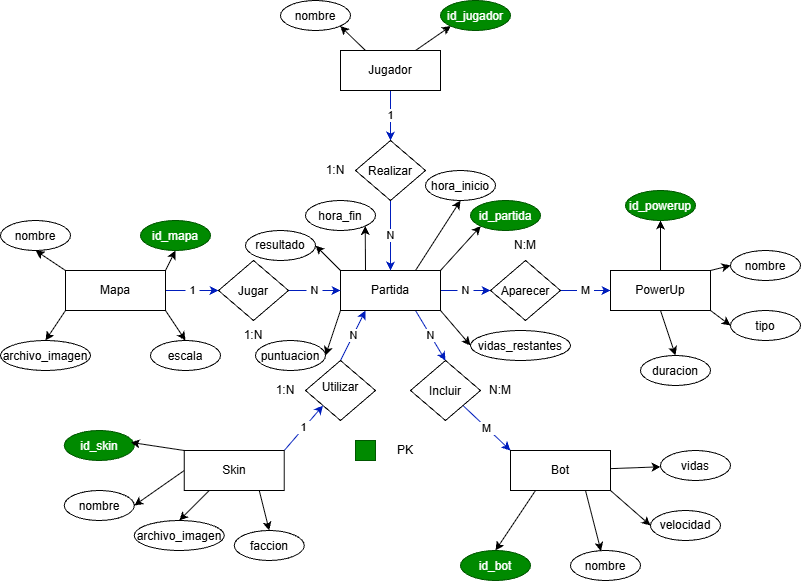

The diagram above was exported from draw.io. Its source (the exported page's mxGraphModel, read from the mxfile embedded in the PNG):
<mxGraphModel dx="860" dy="431" grid="1" gridSize="10" guides="1" tooltips="1" connect="1" arrows="1" fold="1" page="1" pageScale="1" pageWidth="827" pageHeight="1169" math="0" shadow="0">
  <root>
    <mxCell id="0" />
    <mxCell id="1" parent="0" />
    <mxCell id="WCtzs1OaF1NNvXJ0V1Te-42" edge="1" parent="1" source="P-K5OR6o6EH6MS8ocZoz-1" style="edgeStyle=none;rounded=0;orthogonalLoop=1;jettySize=auto;html=1;exitX=0;exitY=0;exitDx=0;exitDy=0;entryX=1;entryY=0.5;entryDx=0;entryDy=0;defaultLabelBackgroundColor=page;labelPadding=0 4;" target="WCtzs1OaF1NNvXJ0V1Te-31">
      <mxGeometry relative="1" as="geometry" />
    </mxCell>
    <mxCell id="WCtzs1OaF1NNvXJ0V1Te-43" edge="1" parent="1" source="P-K5OR6o6EH6MS8ocZoz-1" style="edgeStyle=none;rounded=0;orthogonalLoop=1;jettySize=auto;html=1;exitX=0.25;exitY=0;exitDx=0;exitDy=0;entryX=1;entryY=1;entryDx=0;entryDy=0;defaultLabelBackgroundColor=page;labelPadding=0 4;" target="WCtzs1OaF1NNvXJ0V1Te-33">
      <mxGeometry relative="1" as="geometry" />
    </mxCell>
    <mxCell id="WCtzs1OaF1NNvXJ0V1Te-44" edge="1" parent="1" source="P-K5OR6o6EH6MS8ocZoz-1" style="edgeStyle=none;rounded=0;orthogonalLoop=1;jettySize=auto;html=1;exitX=0.75;exitY=0;exitDx=0;exitDy=0;entryX=0.5;entryY=1;entryDx=0;entryDy=0;defaultLabelBackgroundColor=page;labelPadding=0 4;" target="WCtzs1OaF1NNvXJ0V1Te-32">
      <mxGeometry relative="1" as="geometry" />
    </mxCell>
    <mxCell id="WCtzs1OaF1NNvXJ0V1Te-45" edge="1" parent="1" source="P-K5OR6o6EH6MS8ocZoz-1" style="edgeStyle=none;rounded=0;orthogonalLoop=1;jettySize=auto;html=1;exitX=1;exitY=0;exitDx=0;exitDy=0;entryX=0;entryY=1;entryDx=0;entryDy=0;defaultLabelBackgroundColor=page;labelPadding=0 4;" target="WCtzs1OaF1NNvXJ0V1Te-34">
      <mxGeometry relative="1" as="geometry" />
    </mxCell>
    <mxCell id="WCtzs1OaF1NNvXJ0V1Te-46" edge="1" parent="1" source="P-K5OR6o6EH6MS8ocZoz-1" style="edgeStyle=none;rounded=0;orthogonalLoop=1;jettySize=auto;html=1;exitX=1;exitY=1;exitDx=0;exitDy=0;entryX=0;entryY=0.5;entryDx=0;entryDy=0;defaultLabelBackgroundColor=page;labelPadding=0 4;" target="WCtzs1OaF1NNvXJ0V1Te-35">
      <mxGeometry relative="1" as="geometry" />
    </mxCell>
    <mxCell id="WCtzs1OaF1NNvXJ0V1Te-47" edge="1" parent="1" source="P-K5OR6o6EH6MS8ocZoz-1" style="edgeStyle=none;rounded=0;orthogonalLoop=1;jettySize=auto;html=1;exitX=0;exitY=1;exitDx=0;exitDy=0;entryX=1;entryY=0.5;entryDx=0;entryDy=0;defaultLabelBackgroundColor=page;labelPadding=0 4;" target="WCtzs1OaF1NNvXJ0V1Te-30">
      <mxGeometry relative="1" as="geometry" />
    </mxCell>
    <mxCell id="WCtzs1OaF1NNvXJ0V1Te-67" edge="1" parent="1" source="P-K5OR6o6EH6MS8ocZoz-1" style="edgeStyle=none;rounded=0;orthogonalLoop=1;jettySize=auto;html=1;defaultLabelBackgroundColor=page;labelPadding=0 4;fillColor=#0050ef;strokeColor=#001DBC;" target="WCtzs1OaF1NNvXJ0V1Te-21" value="N">
      <mxGeometry relative="1" as="geometry" />
    </mxCell>
    <mxCell id="WCtzs1OaF1NNvXJ0V1Te-71" edge="1" parent="1" source="P-K5OR6o6EH6MS8ocZoz-1" style="edgeStyle=none;rounded=0;orthogonalLoop=1;jettySize=auto;html=1;exitX=0.75;exitY=1;exitDx=0;exitDy=0;entryX=0.5;entryY=0;entryDx=0;entryDy=0;defaultLabelBackgroundColor=page;labelPadding=0 4;fillColor=#0050ef;strokeColor=#001DBC;" target="WCtzs1OaF1NNvXJ0V1Te-22" value="N">
      <mxGeometry relative="1" as="geometry" />
    </mxCell>
    <mxCell id="P-K5OR6o6EH6MS8ocZoz-1" parent="1" style="rounded=0;whiteSpace=wrap;html=1;" value="Partida" vertex="1">
      <mxGeometry height="40" width="100" x="360" y="280" as="geometry" />
    </mxCell>
    <mxCell id="WCtzs1OaF1NNvXJ0V1Te-52" edge="1" parent="1" source="P-K5OR6o6EH6MS8ocZoz-2" style="edgeStyle=none;rounded=0;orthogonalLoop=1;jettySize=auto;html=1;exitX=0.25;exitY=1;exitDx=0;exitDy=0;entryX=0.5;entryY=0;entryDx=0;entryDy=0;defaultLabelBackgroundColor=page;labelPadding=0 4;" target="WCtzs1OaF1NNvXJ0V1Te-26">
      <mxGeometry relative="1" as="geometry" />
    </mxCell>
    <mxCell id="WCtzs1OaF1NNvXJ0V1Te-54" edge="1" parent="1" source="P-K5OR6o6EH6MS8ocZoz-2" style="edgeStyle=none;rounded=0;orthogonalLoop=1;jettySize=auto;html=1;exitX=1;exitY=1;exitDx=0;exitDy=0;entryX=0;entryY=0.5;entryDx=0;entryDy=0;defaultLabelBackgroundColor=page;labelPadding=0 4;" target="WCtzs1OaF1NNvXJ0V1Te-10">
      <mxGeometry relative="1" as="geometry" />
    </mxCell>
    <mxCell id="WCtzs1OaF1NNvXJ0V1Te-55" edge="1" parent="1" source="P-K5OR6o6EH6MS8ocZoz-2" style="edgeStyle=none;rounded=0;orthogonalLoop=1;jettySize=auto;html=1;defaultLabelBackgroundColor=page;labelPadding=0 4;" target="WCtzs1OaF1NNvXJ0V1Te-9" value="">
      <mxGeometry relative="1" as="geometry" />
    </mxCell>
    <mxCell id="P-K5OR6o6EH6MS8ocZoz-2" parent="1" style="rounded=0;whiteSpace=wrap;html=1;" value="Bot" vertex="1">
      <mxGeometry height="40" width="100" x="530" y="460" as="geometry" />
    </mxCell>
    <mxCell id="WCtzs1OaF1NNvXJ0V1Te-61" edge="1" parent="1" source="P-K5OR6o6EH6MS8ocZoz-3" style="edgeStyle=none;rounded=0;orthogonalLoop=1;jettySize=auto;html=1;exitX=0.25;exitY=0;exitDx=0;exitDy=0;entryX=1;entryY=1;entryDx=0;entryDy=0;defaultLabelBackgroundColor=page;labelPadding=0 4;" target="WCtzs1OaF1NNvXJ0V1Te-2">
      <mxGeometry relative="1" as="geometry" />
    </mxCell>
    <mxCell id="WCtzs1OaF1NNvXJ0V1Te-62" edge="1" parent="1" source="P-K5OR6o6EH6MS8ocZoz-3" style="edgeStyle=none;rounded=0;orthogonalLoop=1;jettySize=auto;html=1;exitX=0.75;exitY=0;exitDx=0;exitDy=0;entryX=0;entryY=1;entryDx=0;entryDy=0;defaultLabelBackgroundColor=page;labelPadding=0 4;" target="WCtzs1OaF1NNvXJ0V1Te-1">
      <mxGeometry relative="1" as="geometry" />
    </mxCell>
    <mxCell id="WCtzs1OaF1NNvXJ0V1Te-85" edge="1" parent="1" source="P-K5OR6o6EH6MS8ocZoz-3" style="edgeStyle=none;rounded=0;orthogonalLoop=1;jettySize=auto;html=1;exitX=0.5;exitY=1;exitDx=0;exitDy=0;defaultLabelBackgroundColor=page;labelPadding=0 4;fillColor=#0050ef;strokeColor=#001DBC;" target="WCtzs1OaF1NNvXJ0V1Te-20" value="1">
      <mxGeometry relative="1" as="geometry" />
    </mxCell>
    <mxCell id="P-K5OR6o6EH6MS8ocZoz-3" parent="1" style="rounded=0;whiteSpace=wrap;html=1;" value="Jugador" vertex="1">
      <mxGeometry height="40" width="100" x="360" y="60" as="geometry" />
    </mxCell>
    <mxCell id="WCtzs1OaF1NNvXJ0V1Te-49" edge="1" parent="1" source="P-K5OR6o6EH6MS8ocZoz-4" style="edgeStyle=none;rounded=0;orthogonalLoop=1;jettySize=auto;html=1;exitX=0;exitY=0.5;exitDx=0;exitDy=0;entryX=1;entryY=0.5;entryDx=0;entryDy=0;defaultLabelBackgroundColor=page;labelPadding=0 4;" target="WCtzs1OaF1NNvXJ0V1Te-17">
      <mxGeometry relative="1" as="geometry" />
    </mxCell>
    <mxCell id="WCtzs1OaF1NNvXJ0V1Te-50" edge="1" parent="1" source="P-K5OR6o6EH6MS8ocZoz-4" style="edgeStyle=none;rounded=0;orthogonalLoop=1;jettySize=auto;html=1;exitX=0.25;exitY=1;exitDx=0;exitDy=0;entryX=0.5;entryY=0;entryDx=0;entryDy=0;defaultLabelBackgroundColor=page;labelPadding=0 4;" target="WCtzs1OaF1NNvXJ0V1Te-13">
      <mxGeometry relative="1" as="geometry" />
    </mxCell>
    <mxCell id="WCtzs1OaF1NNvXJ0V1Te-51" edge="1" parent="1" source="P-K5OR6o6EH6MS8ocZoz-4" style="edgeStyle=none;rounded=0;orthogonalLoop=1;jettySize=auto;html=1;exitX=0.75;exitY=1;exitDx=0;exitDy=0;entryX=0.5;entryY=0;entryDx=0;entryDy=0;defaultLabelBackgroundColor=page;labelPadding=0 4;" target="WCtzs1OaF1NNvXJ0V1Te-15">
      <mxGeometry relative="1" as="geometry" />
    </mxCell>
    <mxCell id="WCtzs1OaF1NNvXJ0V1Te-97" edge="1" parent="1" source="P-K5OR6o6EH6MS8ocZoz-4" style="edgeStyle=none;rounded=0;orthogonalLoop=1;jettySize=auto;html=1;exitX=1;exitY=0;exitDx=0;exitDy=0;entryX=0;entryY=1;entryDx=0;entryDy=0;defaultLabelBackgroundColor=page;labelPadding=0 4;fillColor=#0050ef;strokeColor=#001DBC;" target="WCtzs1OaF1NNvXJ0V1Te-23" value="1">
      <mxGeometry relative="1" as="geometry" />
    </mxCell>
    <mxCell id="P-K5OR6o6EH6MS8ocZoz-4" parent="1" style="rounded=0;whiteSpace=wrap;html=1;" value="Skin" vertex="1">
      <mxGeometry height="40" width="100" x="203.75" y="460" as="geometry" />
    </mxCell>
    <mxCell id="WCtzs1OaF1NNvXJ0V1Te-56" edge="1" parent="1" source="P-K5OR6o6EH6MS8ocZoz-5" style="edgeStyle=none;rounded=0;orthogonalLoop=1;jettySize=auto;html=1;exitX=0.5;exitY=1;exitDx=0;exitDy=0;entryX=0.5;entryY=0;entryDx=0;entryDy=0;defaultLabelBackgroundColor=page;labelPadding=0 4;" target="WCtzs1OaF1NNvXJ0V1Te-5">
      <mxGeometry relative="1" as="geometry" />
    </mxCell>
    <mxCell id="WCtzs1OaF1NNvXJ0V1Te-57" edge="1" parent="1" source="P-K5OR6o6EH6MS8ocZoz-5" style="edgeStyle=none;rounded=0;orthogonalLoop=1;jettySize=auto;html=1;exitX=0.5;exitY=0;exitDx=0;exitDy=0;defaultLabelBackgroundColor=page;labelPadding=0 4;">
      <mxGeometry relative="1" as="geometry">
        <mxPoint x="680" y="230" as="targetPoint" />
      </mxGeometry>
    </mxCell>
    <mxCell id="WCtzs1OaF1NNvXJ0V1Te-58" edge="1" parent="1" source="P-K5OR6o6EH6MS8ocZoz-5" style="edgeStyle=none;rounded=0;orthogonalLoop=1;jettySize=auto;html=1;exitX=1;exitY=0;exitDx=0;exitDy=0;entryX=0;entryY=0.5;entryDx=0;entryDy=0;defaultLabelBackgroundColor=page;labelPadding=0 4;" target="WCtzs1OaF1NNvXJ0V1Te-4">
      <mxGeometry relative="1" as="geometry" />
    </mxCell>
    <mxCell id="WCtzs1OaF1NNvXJ0V1Te-59" edge="1" parent="1" source="P-K5OR6o6EH6MS8ocZoz-5" style="edgeStyle=none;rounded=0;orthogonalLoop=1;jettySize=auto;html=1;exitX=1;exitY=1;exitDx=0;exitDy=0;entryX=0;entryY=0.5;entryDx=0;entryDy=0;defaultLabelBackgroundColor=page;labelPadding=0 4;" target="WCtzs1OaF1NNvXJ0V1Te-7">
      <mxGeometry relative="1" as="geometry" />
    </mxCell>
    <mxCell id="P-K5OR6o6EH6MS8ocZoz-5" parent="1" style="rounded=0;whiteSpace=wrap;html=1;" value="PowerUp" vertex="1">
      <mxGeometry height="40" width="100" x="630" y="280" as="geometry" />
    </mxCell>
    <mxCell id="WCtzs1OaF1NNvXJ0V1Te-36" edge="1" parent="1" source="P-K5OR6o6EH6MS8ocZoz-6" style="edgeStyle=none;rounded=0;orthogonalLoop=1;jettySize=auto;html=1;exitX=0;exitY=0;exitDx=0;exitDy=0;entryX=0.5;entryY=1;entryDx=0;entryDy=0;defaultLabelBackgroundColor=page;labelPadding=0 4;" target="P-K5OR6o6EH6MS8ocZoz-7">
      <mxGeometry relative="1" as="geometry" />
    </mxCell>
    <mxCell id="WCtzs1OaF1NNvXJ0V1Te-37" edge="1" parent="1" source="P-K5OR6o6EH6MS8ocZoz-6" style="edgeStyle=none;rounded=0;orthogonalLoop=1;jettySize=auto;html=1;exitX=1;exitY=0;exitDx=0;exitDy=0;entryX=0.5;entryY=1;entryDx=0;entryDy=0;defaultLabelBackgroundColor=page;labelPadding=0 4;" target="P-K5OR6o6EH6MS8ocZoz-8">
      <mxGeometry relative="1" as="geometry" />
    </mxCell>
    <mxCell id="WCtzs1OaF1NNvXJ0V1Te-40" edge="1" parent="1" source="P-K5OR6o6EH6MS8ocZoz-6" style="edgeStyle=none;rounded=0;orthogonalLoop=1;jettySize=auto;html=1;exitX=1;exitY=1;exitDx=0;exitDy=0;entryX=0.5;entryY=0;entryDx=0;entryDy=0;defaultLabelBackgroundColor=page;labelPadding=0 4;" target="WCtzs1OaF1NNvXJ0V1Te-27">
      <mxGeometry relative="1" as="geometry" />
    </mxCell>
    <mxCell id="WCtzs1OaF1NNvXJ0V1Te-41" edge="1" parent="1" source="P-K5OR6o6EH6MS8ocZoz-6" style="edgeStyle=none;rounded=0;orthogonalLoop=1;jettySize=auto;html=1;exitX=0;exitY=1;exitDx=0;exitDy=0;entryX=0.5;entryY=0;entryDx=0;entryDy=0;defaultLabelBackgroundColor=page;labelPadding=0 4;" target="P-K5OR6o6EH6MS8ocZoz-10">
      <mxGeometry relative="1" as="geometry" />
    </mxCell>
    <mxCell id="WCtzs1OaF1NNvXJ0V1Te-89" edge="1" parent="1" source="P-K5OR6o6EH6MS8ocZoz-6" style="edgeStyle=none;rounded=0;orthogonalLoop=1;jettySize=auto;html=1;entryX=0;entryY=0.5;entryDx=0;entryDy=0;defaultLabelBackgroundColor=page;labelPadding=0 4;fillColor=#0050ef;strokeColor=#001DBC;" target="WCtzs1OaF1NNvXJ0V1Te-19" value="1">
      <mxGeometry relative="1" as="geometry" />
    </mxCell>
    <mxCell id="P-K5OR6o6EH6MS8ocZoz-6" parent="1" style="rounded=0;whiteSpace=wrap;html=1;" value="Mapa" vertex="1">
      <mxGeometry height="40" width="100" x="85" y="280" as="geometry" />
    </mxCell>
    <mxCell id="P-K5OR6o6EH6MS8ocZoz-7" parent="1" style="ellipse;whiteSpace=wrap;html=1;shapeInside=1;" value="nombre" vertex="1">
      <mxGeometry height="30" width="70" x="20" y="230" as="geometry" />
    </mxCell>
    <mxCell id="P-K5OR6o6EH6MS8ocZoz-8" parent="1" style="ellipse;whiteSpace=wrap;html=1;shapeInside=1;fillColor=#008a00;fontColor=#ffffff;strokeColor=#005700;" value="id_mapa" vertex="1">
      <mxGeometry height="30" width="70" x="160" y="230" as="geometry" />
    </mxCell>
    <mxCell id="P-K5OR6o6EH6MS8ocZoz-10" parent="1" style="ellipse;whiteSpace=wrap;html=1;shapeInside=1;" value="archivo_imagen" vertex="1">
      <mxGeometry height="30" width="90" x="20" y="350" as="geometry" />
    </mxCell>
    <mxCell id="WCtzs1OaF1NNvXJ0V1Te-1" parent="1" style="ellipse;whiteSpace=wrap;html=1;shapeInside=1;fillColor=#008a00;fontColor=#ffffff;strokeColor=#005700;" value="id_jugador" vertex="1">
      <mxGeometry height="30" width="70" x="460" y="10" as="geometry" />
    </mxCell>
    <mxCell id="WCtzs1OaF1NNvXJ0V1Te-2" parent="1" style="ellipse;whiteSpace=wrap;html=1;shapeInside=1;" value="nombre" vertex="1">
      <mxGeometry height="30" width="70" x="300" y="10" as="geometry" />
    </mxCell>
    <mxCell id="WCtzs1OaF1NNvXJ0V1Te-4" parent="1" style="ellipse;whiteSpace=wrap;html=1;shapeInside=1;" value="nombre" vertex="1">
      <mxGeometry height="30" width="70" x="750" y="260" as="geometry" />
    </mxCell>
    <mxCell id="WCtzs1OaF1NNvXJ0V1Te-5" parent="1" style="ellipse;whiteSpace=wrap;html=1;shapeInside=1;" value="duracion" vertex="1">
      <mxGeometry height="30" width="70" x="660" y="365" as="geometry" />
    </mxCell>
    <mxCell id="WCtzs1OaF1NNvXJ0V1Te-7" parent="1" style="ellipse;whiteSpace=wrap;html=1;shapeInside=1;" value="tipo" vertex="1">
      <mxGeometry height="30" width="70" x="750" y="320" as="geometry" />
    </mxCell>
    <mxCell id="WCtzs1OaF1NNvXJ0V1Te-8" parent="1" style="ellipse;whiteSpace=wrap;html=1;shapeInside=1;fillColor=#008a00;fontColor=#ffffff;strokeColor=#005700;" value="id_powerup" vertex="1">
      <mxGeometry height="30" width="70" x="645" y="200" as="geometry" />
    </mxCell>
    <mxCell id="WCtzs1OaF1NNvXJ0V1Te-9" parent="1" style="ellipse;whiteSpace=wrap;html=1;shapeInside=1;" value="vidas" vertex="1">
      <mxGeometry height="30" width="70" x="680" y="460" as="geometry" />
    </mxCell>
    <mxCell id="WCtzs1OaF1NNvXJ0V1Te-10" parent="1" style="ellipse;whiteSpace=wrap;html=1;shapeInside=1;" value="velocidad" vertex="1">
      <mxGeometry height="30" width="70" x="670" y="520" as="geometry" />
    </mxCell>
    <mxCell id="WCtzs1OaF1NNvXJ0V1Te-11" parent="1" style="ellipse;whiteSpace=wrap;html=1;shapeInside=1;" value="nombre" vertex="1">
      <mxGeometry height="30" width="70" x="590" y="560" as="geometry" />
    </mxCell>
    <mxCell id="WCtzs1OaF1NNvXJ0V1Te-13" parent="1" style="ellipse;whiteSpace=wrap;html=1;shapeInside=1;" value="archivo_imagen" vertex="1">
      <mxGeometry height="30" width="90" x="153.75" y="530" as="geometry" />
    </mxCell>
    <mxCell id="WCtzs1OaF1NNvXJ0V1Te-15" parent="1" style="ellipse;whiteSpace=wrap;html=1;shapeInside=1;" value="faccion" vertex="1">
      <mxGeometry height="30" width="70" x="253.75" y="540" as="geometry" />
    </mxCell>
    <mxCell id="WCtzs1OaF1NNvXJ0V1Te-17" parent="1" style="ellipse;whiteSpace=wrap;html=1;shapeInside=1;" value="nombre" vertex="1">
      <mxGeometry height="30" width="70" x="83.75" y="500" as="geometry" />
    </mxCell>
    <mxCell id="WCtzs1OaF1NNvXJ0V1Te-18" parent="1" style="ellipse;whiteSpace=wrap;html=1;shapeInside=1;fillColor=#008a00;fontColor=#ffffff;strokeColor=#005700;" value="id_skin" vertex="1">
      <mxGeometry height="30" width="70" x="83.75" y="440" as="geometry" />
    </mxCell>
    <mxCell id="WCtzs1OaF1NNvXJ0V1Te-90" edge="1" parent="1" source="WCtzs1OaF1NNvXJ0V1Te-19" style="edgeStyle=none;rounded=0;orthogonalLoop=1;jettySize=auto;html=1;defaultLabelBackgroundColor=page;labelPadding=0 4;fillColor=#0050ef;strokeColor=#001DBC;" target="P-K5OR6o6EH6MS8ocZoz-1" value="N">
      <mxGeometry relative="1" as="geometry" />
    </mxCell>
    <mxCell id="WCtzs1OaF1NNvXJ0V1Te-19" parent="1" style="rhombus;whiteSpace=wrap;html=1;shapeInside=1;" value="Jugar" vertex="1">
      <mxGeometry height="60" width="70" x="238" y="270" as="geometry" />
    </mxCell>
    <mxCell id="WCtzs1OaF1NNvXJ0V1Te-86" edge="1" parent="1" source="WCtzs1OaF1NNvXJ0V1Te-20" style="edgeStyle=none;rounded=0;orthogonalLoop=1;jettySize=auto;html=1;exitX=0.5;exitY=1;exitDx=0;exitDy=0;defaultLabelBackgroundColor=page;labelPadding=0 4;fillColor=#0050ef;strokeColor=#001DBC;" target="P-K5OR6o6EH6MS8ocZoz-1" value="N">
      <mxGeometry relative="1" as="geometry" />
    </mxCell>
    <mxCell id="WCtzs1OaF1NNvXJ0V1Te-20" parent="1" style="rhombus;whiteSpace=wrap;html=1;shapeInside=1;" value="Realizar" vertex="1">
      <mxGeometry height="60" width="70" x="375" y="150" as="geometry" />
    </mxCell>
    <mxCell id="WCtzs1OaF1NNvXJ0V1Te-68" edge="1" parent="1" source="WCtzs1OaF1NNvXJ0V1Te-21" style="edgeStyle=none;rounded=0;orthogonalLoop=1;jettySize=auto;html=1;defaultLabelBackgroundColor=page;labelPadding=0 4;fillColor=#0050ef;strokeColor=#001DBC;" target="P-K5OR6o6EH6MS8ocZoz-5" value="M">
      <mxGeometry relative="1" as="geometry" />
    </mxCell>
    <mxCell id="WCtzs1OaF1NNvXJ0V1Te-21" parent="1" style="rhombus;whiteSpace=wrap;html=1;shapeInside=1;" value="Aparecer" vertex="1">
      <mxGeometry height="60" width="70" x="510" y="270" as="geometry" />
    </mxCell>
    <mxCell id="WCtzs1OaF1NNvXJ0V1Te-98" edge="1" parent="1" source="WCtzs1OaF1NNvXJ0V1Te-22" style="edgeStyle=none;rounded=0;orthogonalLoop=1;jettySize=auto;html=1;exitX=1;exitY=1;exitDx=0;exitDy=0;entryX=0;entryY=0;entryDx=0;entryDy=0;defaultLabelBackgroundColor=page;labelPadding=0 4;fillColor=#0050ef;strokeColor=#001DBC;" target="P-K5OR6o6EH6MS8ocZoz-2" value="M">
      <mxGeometry relative="1" as="geometry" />
    </mxCell>
    <mxCell id="WCtzs1OaF1NNvXJ0V1Te-22" parent="1" style="rhombus;whiteSpace=wrap;html=1;shapeInside=1;" value="Incluir" vertex="1">
      <mxGeometry height="60" width="70" x="430" y="370" as="geometry" />
    </mxCell>
    <mxCell id="WCtzs1OaF1NNvXJ0V1Te-83" edge="1" parent="1" source="WCtzs1OaF1NNvXJ0V1Te-23" style="edgeStyle=none;rounded=0;orthogonalLoop=1;jettySize=auto;html=1;exitX=0.5;exitY=0;exitDx=0;exitDy=0;entryX=0.25;entryY=1;entryDx=0;entryDy=0;defaultLabelBackgroundColor=page;labelPadding=0 4;fillColor=#0050ef;strokeColor=#001DBC;" target="P-K5OR6o6EH6MS8ocZoz-1" value="N">
      <mxGeometry relative="1" as="geometry" />
    </mxCell>
    <mxCell id="WCtzs1OaF1NNvXJ0V1Te-23" parent="1" style="rhombus;whiteSpace=wrap;html=1;shapeInside=1;" value="Utilizar" vertex="1">
      <mxGeometry height="60" width="70" x="325" y="370" as="geometry" />
    </mxCell>
    <mxCell id="WCtzs1OaF1NNvXJ0V1Te-26" parent="1" style="ellipse;whiteSpace=wrap;html=1;shapeInside=1;fillColor=#008a00;fontColor=#ffffff;strokeColor=#005700;" value="id_bot" vertex="1">
      <mxGeometry height="30" width="70" x="480" y="560" as="geometry" />
    </mxCell>
    <mxCell id="WCtzs1OaF1NNvXJ0V1Te-27" parent="1" style="ellipse;whiteSpace=wrap;html=1;shapeInside=1;" value="escala" vertex="1">
      <mxGeometry height="30" width="70" x="170" y="350" as="geometry" />
    </mxCell>
    <mxCell id="WCtzs1OaF1NNvXJ0V1Te-30" parent="1" style="ellipse;whiteSpace=wrap;html=1;shapeInside=1;" value="puntuacion" vertex="1">
      <mxGeometry height="30" width="70" x="275" y="350" as="geometry" />
    </mxCell>
    <mxCell id="WCtzs1OaF1NNvXJ0V1Te-31" parent="1" style="ellipse;whiteSpace=wrap;html=1;shapeInside=1;" value="resultado" vertex="1">
      <mxGeometry height="30" width="70" x="265" y="240" as="geometry" />
    </mxCell>
    <mxCell id="WCtzs1OaF1NNvXJ0V1Te-32" parent="1" style="ellipse;whiteSpace=wrap;html=1;shapeInside=1;" value="hora_inicio" vertex="1">
      <mxGeometry height="30" width="70" x="445" y="180" as="geometry" />
    </mxCell>
    <mxCell id="WCtzs1OaF1NNvXJ0V1Te-33" parent="1" style="ellipse;whiteSpace=wrap;html=1;shapeInside=1;" value="hora_fin" vertex="1">
      <mxGeometry height="30" width="70" x="325" y="210" as="geometry" />
    </mxCell>
    <mxCell id="WCtzs1OaF1NNvXJ0V1Te-34" parent="1" style="ellipse;whiteSpace=wrap;html=1;shapeInside=1;fillColor=#008a00;fontColor=#ffffff;strokeColor=#005700;" value="id_partida" vertex="1">
      <mxGeometry height="30" width="70" x="490" y="210" as="geometry" />
    </mxCell>
    <mxCell id="WCtzs1OaF1NNvXJ0V1Te-35" parent="1" style="ellipse;whiteSpace=wrap;html=1;shapeInside=1;" value="vidas_restantes" vertex="1">
      <mxGeometry height="30" width="100" x="490" y="340" as="geometry" />
    </mxCell>
    <mxCell id="WCtzs1OaF1NNvXJ0V1Te-48" edge="1" parent="1" source="P-K5OR6o6EH6MS8ocZoz-4" style="edgeStyle=none;rounded=0;orthogonalLoop=1;jettySize=auto;html=1;exitX=0;exitY=0;exitDx=0;exitDy=0;entryX=0.951;entryY=0.397;entryDx=0;entryDy=0;entryPerimeter=0;defaultLabelBackgroundColor=page;labelPadding=0 4;" target="WCtzs1OaF1NNvXJ0V1Te-18">
      <mxGeometry relative="1" as="geometry" />
    </mxCell>
    <mxCell id="WCtzs1OaF1NNvXJ0V1Te-53" edge="1" parent="1" source="P-K5OR6o6EH6MS8ocZoz-2" style="edgeStyle=none;rounded=0;orthogonalLoop=1;jettySize=auto;html=1;exitX=0.75;exitY=1;exitDx=0;exitDy=0;entryX=0.436;entryY=0.02;entryDx=0;entryDy=0;entryPerimeter=0;defaultLabelBackgroundColor=page;labelPadding=0 4;" target="WCtzs1OaF1NNvXJ0V1Te-11">
      <mxGeometry relative="1" as="geometry" />
    </mxCell>
    <mxCell id="WCtzs1OaF1NNvXJ0V1Te-99" parent="1" style="text;html=1;whiteSpace=wrap;strokeColor=none;fillColor=none;align=center;verticalAlign=middle;rounded=0;" value="1:N" vertex="1">
      <mxGeometry height="30" width="60" x="275" y="385" as="geometry" />
    </mxCell>
    <mxCell id="WCtzs1OaF1NNvXJ0V1Te-102" parent="1" style="text;html=1;whiteSpace=wrap;strokeColor=none;fillColor=none;align=center;verticalAlign=middle;rounded=0;" value="1:N" vertex="1">
      <mxGeometry height="30" width="60" x="243" y="330" as="geometry" />
    </mxCell>
    <mxCell id="WCtzs1OaF1NNvXJ0V1Te-103" parent="1" style="text;html=1;whiteSpace=wrap;strokeColor=none;fillColor=none;align=center;verticalAlign=middle;rounded=0;" value="1:N" vertex="1">
      <mxGeometry height="30" width="60" x="325" y="165" as="geometry" />
    </mxCell>
    <mxCell id="WCtzs1OaF1NNvXJ0V1Te-104" parent="1" style="text;html=1;whiteSpace=wrap;strokeColor=none;fillColor=none;align=center;verticalAlign=middle;rounded=0;" value="N:M" vertex="1">
      <mxGeometry height="30" width="60" x="490" y="385" as="geometry" />
    </mxCell>
    <mxCell id="WCtzs1OaF1NNvXJ0V1Te-106" parent="1" style="text;html=1;whiteSpace=wrap;strokeColor=none;fillColor=none;align=center;verticalAlign=middle;rounded=0;" value="N:M" vertex="1">
      <mxGeometry height="30" width="60" x="515" y="240" as="geometry" />
    </mxCell>
    <mxCell id="WCtzs1OaF1NNvXJ0V1Te-109" parent="1" style="whiteSpace=wrap;html=1;aspect=fixed;fillColor=#008a00;fontColor=#ffffff;strokeColor=#005700;" value="" vertex="1">
      <mxGeometry height="20" width="20" x="375" y="450" as="geometry" />
    </mxCell>
    <mxCell id="WCtzs1OaF1NNvXJ0V1Te-111" parent="1" style="text;html=1;whiteSpace=wrap;strokeColor=none;fillColor=none;align=center;verticalAlign=middle;rounded=0;" value="PK" vertex="1">
      <mxGeometry height="30" width="60" x="395" y="445" as="geometry" />
    </mxCell>
  </root>
</mxGraphModel>